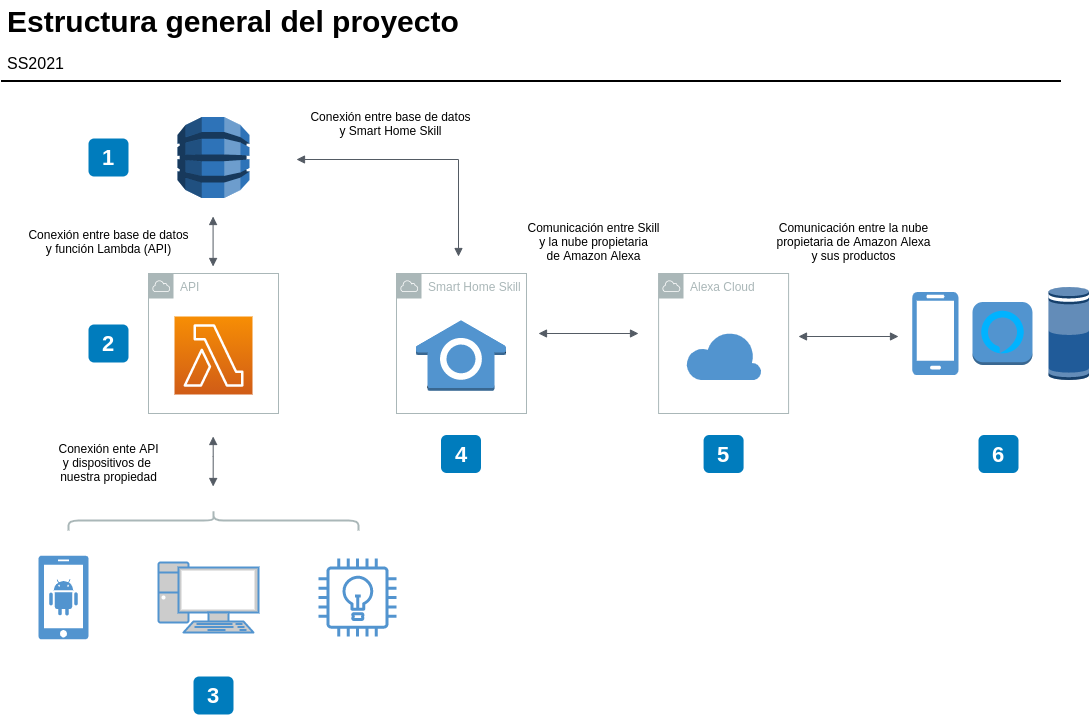

The diagram above was exported from draw.io. Its source (the exported page's mxGraphModel, read from the mxfile embedded in the PNG):
<mxGraphModel dx="868" dy="488" grid="1" gridSize="10" guides="1" tooltips="1" connect="1" arrows="1" fold="1" page="1" pageScale="1" pageWidth="1169" pageHeight="827" math="0" shadow="0">
  <root>
    <mxCell id="0" />
    <mxCell id="1" parent="0" />
    <mxCell id="tds-qyxfGqPbMnf5F8P2-6" value="API" style="outlineConnect=0;gradientColor=none;html=1;whiteSpace=wrap;fontSize=12;fontStyle=0;shape=mxgraph.aws4.group;grIcon=mxgraph.aws4.group_aws_cloud;strokeColor=#AAB7B8;fillColor=none;verticalAlign=top;align=left;spacingLeft=30;fontColor=#AAB7B8;dashed=0;" parent="1" vertex="1">
      <mxGeometry x="200" y="337" width="130" height="140" as="geometry" />
    </mxCell>
    <mxCell id="tds-qyxfGqPbMnf5F8P2-13" value="Smart Home Skill" style="outlineConnect=0;gradientColor=none;html=1;whiteSpace=wrap;fontSize=12;fontStyle=0;shape=mxgraph.aws4.group;grIcon=mxgraph.aws4.group_aws_cloud;strokeColor=#AAB7B8;fillColor=none;verticalAlign=top;align=left;spacingLeft=30;fontColor=#AAB7B8;dashed=0;" parent="1" vertex="1">
      <mxGeometry x="448" y="337" width="130" height="140" as="geometry" />
    </mxCell>
    <mxCell id="-QjtrjUzRDEMRZ5MF8oH-6" value="" style="outlineConnect=0;fontColor=#232F3E;gradientColor=none;strokeColor=none;dashed=0;verticalLabelPosition=bottom;verticalAlign=top;align=center;html=1;fontSize=12;fontStyle=0;aspect=fixed;pointerEvents=1;shape=mxgraph.aws4.lightbulb;fillColor=#5294CF;" parent="1" vertex="1">
      <mxGeometry x="370" y="622" width="78" height="78" as="geometry" />
    </mxCell>
    <mxCell id="-QjtrjUzRDEMRZ5MF8oH-47" value="Estructura general del proyecto" style="text;html=1;resizable=0;points=[];autosize=1;align=left;verticalAlign=top;spacingTop=-4;fontSize=30;fontStyle=1" parent="1" vertex="1">
      <mxGeometry x="56.5" y="64.5" width="470" height="40" as="geometry" />
    </mxCell>
    <mxCell id="-QjtrjUzRDEMRZ5MF8oH-48" value="SS2021" style="text;html=1;resizable=0;points=[];autosize=1;align=left;verticalAlign=top;spacingTop=-4;fontSize=16;" parent="1" vertex="1">
      <mxGeometry x="56.5" y="114.5" width="70" height="20" as="geometry" />
    </mxCell>
    <mxCell id="SCVMTBWpLvtzJIhz15lM-1" value="" style="line;strokeWidth=2;html=1;fontSize=14;" parent="1" vertex="1">
      <mxGeometry x="52.5" y="139.5" width="1060" height="10" as="geometry" />
    </mxCell>
    <mxCell id="SCVMTBWpLvtzJIhz15lM-5" value="" style="shape=curlyBracket;whiteSpace=wrap;html=1;rounded=1;fontSize=14;direction=south;strokeWidth=2;strokeColor=#AAB7B8;" parent="1" vertex="1">
      <mxGeometry x="120" y="574" width="290" height="20" as="geometry" />
    </mxCell>
    <mxCell id="tds-qyxfGqPbMnf5F8P2-7" value="" style="aspect=fixed;pointerEvents=1;shadow=0;dashed=0;html=1;strokeColor=none;labelPosition=center;verticalLabelPosition=bottom;verticalAlign=top;align=center;shape=mxgraph.mscae.enterprise.android_phone;fillColor=#5294CF;" parent="1" vertex="1">
      <mxGeometry x="90" y="619.3299999999999" width="50" height="83.33" as="geometry" />
    </mxCell>
    <mxCell id="tds-qyxfGqPbMnf5F8P2-8" value="" style="fontColor=#0066CC;verticalAlign=top;verticalLabelPosition=bottom;labelPosition=center;align=center;html=1;outlineConnect=0;fillColor=#CCCCCC;gradientColor=none;gradientDirection=north;strokeWidth=2;shape=mxgraph.networks.pc;strokeColor=#5294CF;" parent="1" vertex="1">
      <mxGeometry x="210" y="626" width="100" height="70" as="geometry" />
    </mxCell>
    <mxCell id="tds-qyxfGqPbMnf5F8P2-14" value="Alexa Cloud" style="outlineConnect=0;gradientColor=none;html=1;whiteSpace=wrap;fontSize=12;fontStyle=0;shape=mxgraph.aws4.group;grIcon=mxgraph.aws4.group_aws_cloud;strokeColor=#AAB7B8;fillColor=none;verticalAlign=top;align=left;spacingLeft=30;fontColor=#AAB7B8;dashed=0;" parent="1" vertex="1">
      <mxGeometry x="710.09" y="337" width="130" height="140" as="geometry" />
    </mxCell>
    <mxCell id="tds-qyxfGqPbMnf5F8P2-17" value="" style="edgeStyle=orthogonalEdgeStyle;html=1;endArrow=block;elbow=vertical;startArrow=block;startFill=1;endFill=1;strokeColor=#545B64;rounded=0;" parent="1" edge="1">
      <mxGeometry width="100" relative="1" as="geometry">
        <mxPoint x="348" y="223" as="sourcePoint" />
        <mxPoint x="510" y="320" as="targetPoint" />
      </mxGeometry>
    </mxCell>
    <mxCell id="tds-qyxfGqPbMnf5F8P2-18" value="" style="edgeStyle=orthogonalEdgeStyle;html=1;endArrow=block;elbow=vertical;startArrow=block;startFill=1;endFill=1;strokeColor=#545B64;rounded=0;" parent="1" edge="1">
      <mxGeometry width="100" relative="1" as="geometry">
        <mxPoint x="590" y="397" as="sourcePoint" />
        <mxPoint x="690" y="397" as="targetPoint" />
      </mxGeometry>
    </mxCell>
    <mxCell id="tds-qyxfGqPbMnf5F8P2-21" value="" style="edgeStyle=orthogonalEdgeStyle;html=1;endArrow=block;elbow=vertical;startArrow=block;startFill=1;endFill=1;strokeColor=#545B64;rounded=0;" parent="1" edge="1">
      <mxGeometry width="100" relative="1" as="geometry">
        <mxPoint x="264.58" y="330" as="sourcePoint" />
        <mxPoint x="264.58" y="280" as="targetPoint" />
      </mxGeometry>
    </mxCell>
    <mxCell id="tds-qyxfGqPbMnf5F8P2-22" value="" style="outlineConnect=0;dashed=0;verticalLabelPosition=bottom;verticalAlign=top;align=center;html=1;shape=mxgraph.aws3.alexa_voice_service;fillColor=#5294CF;gradientColor=none;" parent="1" vertex="1">
      <mxGeometry x="1024" y="365.5" width="60" height="63" as="geometry" />
    </mxCell>
    <mxCell id="tds-qyxfGqPbMnf5F8P2-23" value="" style="outlineConnect=0;dashed=0;verticalLabelPosition=bottom;verticalAlign=top;align=center;html=1;shape=mxgraph.aws3.alexa_smart_home_skill;fillColor=#5294CF;gradientColor=none;" parent="1" vertex="1">
      <mxGeometry x="467.5" y="383.75" width="90" height="70.5" as="geometry" />
    </mxCell>
    <mxCell id="tds-qyxfGqPbMnf5F8P2-24" value="" style="outlineConnect=0;dashed=0;verticalLabelPosition=bottom;verticalAlign=top;align=center;html=1;shape=mxgraph.aws3.dynamo_db;fillColor=#2E73B8;gradientColor=none;" parent="1" vertex="1">
      <mxGeometry x="229" y="180.5" width="72" height="81" as="geometry" />
    </mxCell>
    <mxCell id="tds-qyxfGqPbMnf5F8P2-26" value="" style="points=[[0,0,0],[0.25,0,0],[0.5,0,0],[0.75,0,0],[1,0,0],[0,1,0],[0.25,1,0],[0.5,1,0],[0.75,1,0],[1,1,0],[0,0.25,0],[0,0.5,0],[0,0.75,0],[1,0.25,0],[1,0.5,0],[1,0.75,0]];outlineConnect=0;fontColor=#232F3E;gradientColor=#F78E04;gradientDirection=north;fillColor=#D05C17;strokeColor=#ffffff;dashed=0;verticalLabelPosition=bottom;verticalAlign=top;align=center;html=1;fontSize=12;fontStyle=0;aspect=fixed;shape=mxgraph.aws4.resourceIcon;resIcon=mxgraph.aws4.lambda;" parent="1" vertex="1">
      <mxGeometry x="226" y="380" width="78" height="78" as="geometry" />
    </mxCell>
    <mxCell id="tds-qyxfGqPbMnf5F8P2-28" value="" style="edgeStyle=orthogonalEdgeStyle;html=1;endArrow=block;elbow=vertical;startArrow=block;startFill=1;endFill=1;strokeColor=#545B64;rounded=0;" parent="1" edge="1">
      <mxGeometry width="100" relative="1" as="geometry">
        <mxPoint x="850" y="400" as="sourcePoint" />
        <mxPoint x="950" y="400" as="targetPoint" />
      </mxGeometry>
    </mxCell>
    <mxCell id="tds-qyxfGqPbMnf5F8P2-29" value="" style="verticalLabelPosition=bottom;html=1;verticalAlign=top;align=center;strokeColor=none;shape=mxgraph.azure.mobile;pointerEvents=1;fillColor=#5294CF;" parent="1" vertex="1">
      <mxGeometry x="963.59" y="355.5" width="46.41" height="83" as="geometry" />
    </mxCell>
    <mxCell id="tds-qyxfGqPbMnf5F8P2-30" value="" style="verticalLabelPosition=bottom;html=1;verticalAlign=top;align=center;strokeColor=none;shape=mxgraph.azure.cloud;fillColor=#5294CF;" parent="1" vertex="1">
      <mxGeometry x="737.21" y="394.375" width="75.77" height="49.25" as="geometry" />
    </mxCell>
    <mxCell id="tds-qyxfGqPbMnf5F8P2-31" value="" style="edgeStyle=orthogonalEdgeStyle;html=1;endArrow=block;elbow=vertical;startArrow=block;startFill=1;endFill=1;strokeColor=#545B64;rounded=0;" parent="1" edge="1">
      <mxGeometry width="100" relative="1" as="geometry">
        <mxPoint x="264.6599999999999" y="550" as="sourcePoint" />
        <mxPoint x="264.6599999999999" y="500" as="targetPoint" />
        <Array as="points">
          <mxPoint x="265.08" y="520" />
          <mxPoint x="265.08" y="520" />
        </Array>
      </mxGeometry>
    </mxCell>
    <mxCell id="tds-qyxfGqPbMnf5F8P2-32" value="1" style="rounded=1;whiteSpace=wrap;html=1;fillColor=#007CBD;strokeColor=none;fontColor=#FFFFFF;fontStyle=1;fontSize=22;" parent="1" vertex="1">
      <mxGeometry x="140" y="202" width="40" height="38" as="geometry" />
    </mxCell>
    <mxCell id="tds-qyxfGqPbMnf5F8P2-33" value="2" style="rounded=1;whiteSpace=wrap;html=1;fillColor=#007CBD;strokeColor=none;fontColor=#FFFFFF;fontStyle=1;fontSize=22;" parent="1" vertex="1">
      <mxGeometry x="140" y="388" width="40" height="38" as="geometry" />
    </mxCell>
    <mxCell id="tds-qyxfGqPbMnf5F8P2-34" value="4" style="rounded=1;whiteSpace=wrap;html=1;fillColor=#007CBD;strokeColor=none;fontColor=#FFFFFF;fontStyle=1;fontSize=22;" parent="1" vertex="1">
      <mxGeometry x="492.5" y="498.5" width="40" height="38" as="geometry" />
    </mxCell>
    <mxCell id="tds-qyxfGqPbMnf5F8P2-35" value="5" style="rounded=1;whiteSpace=wrap;html=1;fillColor=#007CBD;strokeColor=none;fontColor=#FFFFFF;fontStyle=1;fontSize=22;" parent="1" vertex="1">
      <mxGeometry x="755.09" y="498.5" width="40" height="38" as="geometry" />
    </mxCell>
    <mxCell id="tds-qyxfGqPbMnf5F8P2-36" value="6" style="rounded=1;whiteSpace=wrap;html=1;fillColor=#007CBD;strokeColor=none;fontColor=#FFFFFF;fontStyle=1;fontSize=22;" parent="1" vertex="1">
      <mxGeometry x="1030" y="498.5" width="40" height="38" as="geometry" />
    </mxCell>
    <mxCell id="tds-qyxfGqPbMnf5F8P2-37" value="3" style="rounded=1;whiteSpace=wrap;html=1;fillColor=#007CBD;strokeColor=none;fontColor=#FFFFFF;fontStyle=1;fontSize=22;" parent="1" vertex="1">
      <mxGeometry x="245" y="740" width="40" height="38" as="geometry" />
    </mxCell>
    <mxCell id="tds-qyxfGqPbMnf5F8P2-38" value="" style="outlineConnect=0;dashed=0;verticalLabelPosition=bottom;verticalAlign=top;align=center;html=1;shape=mxgraph.aws3.echo;fillColor=#205B99;gradientColor=none;strokeWidth=2;strokeColor=#5294CF;" parent="1" vertex="1">
      <mxGeometry x="1100" y="350.5" width="40.5" height="93" as="geometry" />
    </mxCell>
    <mxCell id="tds-qyxfGqPbMnf5F8P2-40" value="Conexión entre base de datos&lt;br&gt;y función Lambda (API)" style="text;html=1;align=center;verticalAlign=middle;resizable=0;points=[];autosize=1;strokeColor=none;" parent="1" vertex="1">
      <mxGeometry x="70" y="290" width="180" height="30" as="geometry" />
    </mxCell>
    <mxCell id="tds-qyxfGqPbMnf5F8P2-41" value="Conexión entre base de datos&lt;br&gt;y Smart Home Skill" style="text;html=1;align=center;verticalAlign=middle;resizable=0;points=[];autosize=1;strokeColor=none;" parent="1" vertex="1">
      <mxGeometry x="351.5" y="172" width="180" height="30" as="geometry" />
    </mxCell>
    <mxCell id="tds-qyxfGqPbMnf5F8P2-42" value="Conexión ente API&lt;br&gt;y dispositivos de &lt;br&gt;nuestra propiedad" style="text;html=1;align=center;verticalAlign=middle;resizable=0;points=[];autosize=1;strokeColor=none;" parent="1" vertex="1">
      <mxGeometry x="105" y="500.5" width="110" height="50" as="geometry" />
    </mxCell>
    <mxCell id="tds-qyxfGqPbMnf5F8P2-43" value="Comunicación entre Skill&lt;br&gt;y la nube propietaria&lt;br&gt;de Amazon Alexa" style="text;html=1;align=center;verticalAlign=middle;resizable=0;points=[];autosize=1;strokeColor=none;" parent="1" vertex="1">
      <mxGeometry x="570" y="280" width="150" height="50" as="geometry" />
    </mxCell>
    <mxCell id="tds-qyxfGqPbMnf5F8P2-44" value="Comunicación entre la nube&lt;br&gt;propietaria de Amazon Alexa&lt;br&gt;y sus productos" style="text;html=1;align=center;verticalAlign=middle;resizable=0;points=[];autosize=1;strokeColor=none;" parent="1" vertex="1">
      <mxGeometry x="820" y="280" width="170" height="50" as="geometry" />
    </mxCell>
  </root>
</mxGraphModel>